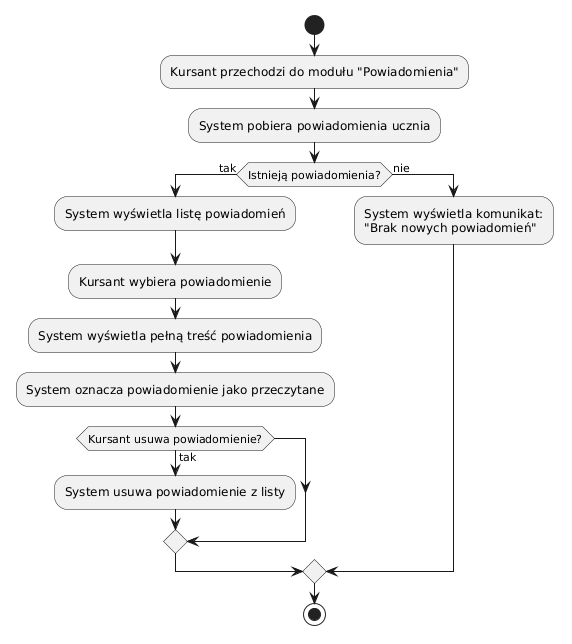

The diagram above was rendered by PlantUML. Its source (embedded in the PNG):
@startuml
start
:Kursant przechodzi do modułu "Powiadomienia";
:System pobiera powiadomienia ucznia;

if (Istnieją powiadomienia?) then (tak)
  :System wyświetla listę powiadomień;
  :Kursant wybiera powiadomienie;
  :System wyświetla pełną treść powiadomienia;
  :System oznacza powiadomienie jako przeczytane;


  if (Kursant usuwa powiadomienie?) then (tak)
    :System usuwa powiadomienie z listy;
  endif

else (nie)
  :System wyświetla komunikat:
  "Brak nowych powiadomień";
endif

stop
@enduml